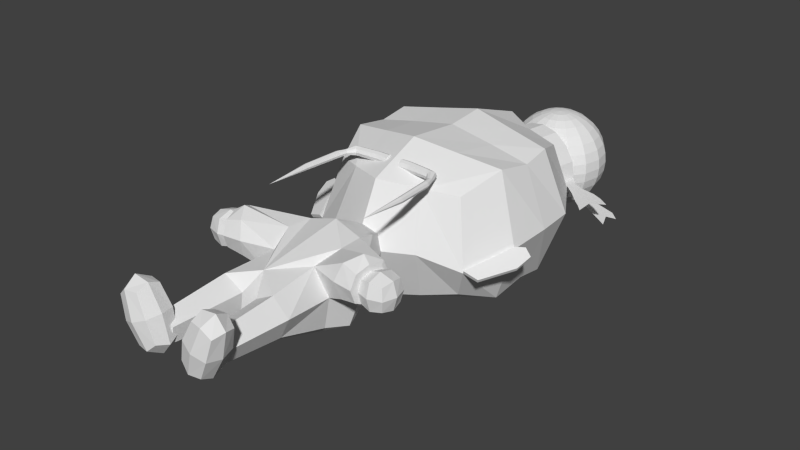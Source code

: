 # Source: Oldchinese_textured.blend  (saved by Blender 2.73.0; exported with 4.5.12 LTS)
import bpy
from mathutils import Matrix  # noqa: F401  (used for matrix-valued properties, if any)

bpy.ops.wm.read_factory_settings(use_empty=True)
scene = bpy.context.scene
scene.name = 'Scene'

# ---- collections
col_collection_1 = bpy.data.collections.new('Collection 1'); scene.collection.children.link(col_collection_1)

# ---- materials (node trees are filled in below, after node groups)
mat_material = bpy.data.materials.new('Material')
mat_material.alpha_threshold = 0.0
mat_material.use_transparent_shadow = False
mat_material.roughness = 0.5
mat_material.line_color = (0.0, 0.0, 0.0, 1.0)

# ---- material node trees

# ---- world
world_world = bpy.data.worlds.new('World'); scene.world = world_world
world_world.color = (0.05088, 0.05088, 0.05088)
world_world.use_sun_shadow = False
world_world.sun_shadow_jitter_overblur = 0.0
world_world.cycles.sampling_method = 'MANUAL'
world_world.cycles.sample_map_resolution = 256

# ---- meshes
me_cylinder = bpy.data.meshes.new('Cylinder')
me_cylinder.from_pydata([(0.07675, 0.07326, -0.5755), (0.1239, 0.3564, -0.5775), (0.2944, 0.03703, -0.5316), (0.3415, 0.3202, -0.5336), (0.4789, 0.006359, -0.4067), (0.526, 0.2895, -0.4086), (0.6021, -0.01409, -0.2196), (0.6493, 0.2691, -0.2216), (0.6454, -0.02121, 0.000987), (0.6926, 0.262, -0.000987), (0.6022, -0.01391, 0.2216), (0.6493, 0.2693, 0.2196), (0.4789, 0.006702, 0.4086), (0.5261, 0.2899, 0.4067), (0.2944, 0.03748, 0.5336), (0.3416, 0.3207, 0.5316), (0.07683, 0.07375, 0.5775), (0.124, 0.3569, 0.5755), (-0.1408, 0.11, 0.5336), (-0.09362, 0.3931, 0.5316), (-0.3253, 0.1406, 0.4086), (-0.2781, 0.4238, 0.4067), (-0.4486, 0.1611, 0.2216), (-0.4014, 0.4443, 0.2196), (-0.4919, 0.1682, 0.0009869), (-0.4447, 0.4514, -0.000987), (-0.4486, 0.1609, -0.2196), (-0.4014, 0.4441, -0.2216), (-0.3253, 0.1403, -0.4067), (-0.2782, 0.4235, -0.4086), (-0.1409, 0.1095, -0.5316), (-0.0937, 0.3927, -0.5336), (0.7764, -0.01947, 0.0005084), (0.8007, 0.1264, -0.0005083), (0.9243, -0.1546, 0.0007173), (0.9586, 0.05121, -0.0007173), (1.09, -0.3342, 0.001203), (1.147, 0.01089, -0.001203), (1.154, -0.3912, 0.001492), (1.278, -0.05275, -0.001492), (1.243, -0.2668, 9.313e-09), (1.423, -0.1564, -0.000746), (1.251, -0.5016, 0.000746), (0.7183, 0.2293, -0.2541), (0.6742, 0.3251, -0.2531), (0.8537, 0.2399, -0.2893), (0.7927, 0.3726, -0.288), (0.9479, 0.1918, -0.3081), (0.9402, 0.4244, -0.3309), (1.085, 0.1282, -0.3364), (1.075, 0.424, -0.3653), (1.227, 0.0627, -0.3657), (1.216, 0.4196, -0.4007), (1.221, 0.2411, -0.3832), (1.323, 0.3248, -0.4179), (1.307, 0.02365, -0.3827)], [], [(0, 1, 3, 2), (2, 3, 5, 4), (4, 5, 7, 6), (6, 7, 9, 8), (8, 9, 11, 10), (10, 11, 13, 12), (12, 13, 15, 14), (14, 15, 17, 16), (16, 17, 19, 18), (18, 19, 21, 20), (20, 21, 23, 22), (22, 23, 25, 24), (24, 25, 27, 26), (26, 27, 29, 28), (3, 1, 31, 29, 27, 25, 23, 21, 19, 17, 15, 13, 11, 9, 7, 5), (30, 31, 1, 0), (28, 29, 31, 30), (0, 2, 4, 6, 8, 10, 12, 14, 16, 18, 20, 22, 24, 26, 28, 30), (9, 8, 32, 33), (33, 32, 34, 35), (35, 34, 36, 37), (37, 36, 38, 40, 39), (7, 6, 43, 44), (39, 40, 41), (40, 38, 42), (44, 43, 45, 46), (46, 45, 47, 48), (48, 47, 49, 50), (50, 49, 51, 53, 52), (52, 53, 54), (53, 51, 55)])
_uv = me_cylinder.uv_layers.new(name='UVMap')
_uv.uv.foreach_set('vector', [0.645, 0.8343, 0.6449, 0.8521, 0.7062, 0.8474, 0.7063, 0.8296, 0.7063, 0.8296, 0.7062, 0.8474, 0.7581, 0.8435, 0.7582, 0.8257, 0.7582, 0.8257, 0.7581, 0.8435, 0.7644, 0.8459, 0.7521, 0.822, 0.7521, 0.822, 0.7644, 0.8459, 0.7766, 0.845, 0.7643, 0.8211, 0.7643, 0.8211, 0.7766, 0.845, 0.7644, 0.8459, 0.7521, 0.8221, 0.7521, 0.8221, 0.7644, 0.8459, 0.7581, 0.8435, 0.7582, 0.8257, 0.7582, 0.8257, 0.7581, 0.8435, 0.7062, 0.8475, 0.7063, 0.8297, 0.7063, 0.8297, 0.7062, 0.8475, 0.645, 0.8521, 0.6451, 0.8343, 0.6451, 0.8343, 0.645, 0.8521, 0.5837, 0.8568, 0.5838, 0.839, 0.5838, 0.839, 0.5837, 0.8568, 0.5318, 0.8608, 0.5319, 0.843, 0.5319, 0.843, 0.5318, 0.8608, 0.4971, 0.8634, 0.4973, 0.8456, 0.4973, 0.8456, 0.4971, 0.8634, 0.4849, 0.8643, 0.4851, 0.8465, 0.4851, 0.8465, 0.4849, 0.8643, 0.4971, 0.8634, 0.4972, 0.8456, 0.4972, 0.8456, 0.4971, 0.8634, 0.5318, 0.8607, 0.5319, 0.8429, 0.7062, 0.8474, 0.6449, 0.8521, 0.5837, 0.8568, 0.5318, 0.8607, 0.4971, 0.8634, 0.4849, 0.8643, 0.4971, 0.8634, 0.5318, 0.8608, 0.5837, 0.8568, 0.645, 0.8521, 0.7062, 0.8475, 0.7581, 0.8435, 0.7644, 0.8459, 0.7766, 0.845, 0.7644, 0.8459, 0.7581, 0.8435, 0.5838, 0.839, 0.5837, 0.8568, 0.6449, 0.8521, 0.645, 0.8343, 0.5319, 0.8429, 0.5318, 0.8607, 0.5837, 0.8568, 0.5838, 0.839, 0.645, 0.8343, 0.7063, 0.8296, 0.7582, 0.8257, 0.7521, 0.822, 0.7643, 0.8211, 0.7521, 0.8221, 0.7582, 0.8257, 0.7063, 0.8297, 0.6451, 0.8343, 0.5838, 0.839, 0.5319, 0.843, 0.4973, 0.8456, 0.4851, 0.8465, 0.4972, 0.8456, 0.5319, 0.8429, 0.5838, 0.839, 0.7766, 0.845, 0.7643, 0.8211, 0.798, 0.8175, 0.806, 0.8314, 0.806, 0.8314, 0.798, 0.8175, 0.8387, 0.8038, 0.8501, 0.8233, 0.8501, 0.8233, 0.8387, 0.8038, 0.884, 0.7857, 0.8757, 0.8159, 0.8757, 0.8159, 0.884, 0.7857, 0.9017, 0.7799, 0.9278, 0.7913, 0.9123, 0.8091, 0.7644, 0.8459, 0.7521, 0.822, 0.7763, 0.8448, 0.7608, 0.8528, 0.9123, 0.8091, 0.9278, 0.7913, 0.9524, 0.7984, 0.9278, 0.7913, 0.9017, 0.7799, 0.911, 0.7763, 0.7608, 0.8528, 0.7763, 0.8448, 0.8137, 0.8489, 0.7922, 0.86, 0.7922, 0.86, 0.8137, 0.8489, 0.8416, 0.8465, 0.8316, 0.8683, 0.8316, 0.8683, 0.8416, 0.8465, 0.8819, 0.8436, 0.8693, 0.8713, 0.8693, 0.8713, 0.8819, 0.8436, 0.9238, 0.8407, 0.9162, 0.8574, 0.9086, 0.8741, 0.9086, 0.8741, 0.9162, 0.8574, 0.9417, 0.8676, 0.9162, 0.8574, 0.9238, 0.8407, 0.9473, 0.8388])
me_cylinder.use_remesh_preserve_volume = False
me_cylinder.use_remesh_preserve_attributes = False
me_cylinder.use_mirror_vertex_groups = False
me_cylinder.update()
me_sphere = bpy.data.meshes.new('Sphere')
me_sphere.from_pydata([(-0.2186, -0.06093, 0.6455), (-0.342, -0.06093, 0.608), (-0.4558, -0.06093, 0.5472), (-0.5555, -0.06093, 0.4654), (-0.6374, -0.06093, 0.3656), (-0.6982, -0.06093, 0.2519), (-0.7356, -0.06093, 0.1284), (-0.7483, -0.06093, 4.792e-08), (-0.7356, -0.06093, -0.1284), (-0.6982, -0.06093, -0.2519), (-0.6374, -0.06093, -0.3656), (-0.5555, -0.06093, -0.4654), (-0.4558, -0.06093, -0.5472), (-0.342, -0.06093, -0.608), (-0.2186, -0.06093, -0.6455), (-0.2088, -0.0118, 0.6455), (-0.3229, 0.03545, 0.608), (-0.428, 0.07899, 0.5472), (-0.5201, 0.1172, 0.4654), (-0.5957, 0.1485, 0.3656), (-0.6519, 0.1718, 0.2519), (-0.6865, 0.1861, 0.1284), (-0.6982, 0.1909, 4.792e-08), (-0.6865, 0.1861, -0.1284), (-0.6519, 0.1718, -0.2519), (-0.5957, 0.1485, -0.3656), (-0.5201, 0.1172, -0.4654), (-0.428, 0.07899, -0.5472), (-0.3229, 0.03545, -0.608), (-0.2088, -0.0118, -0.6455), (-0.181, 0.02986, 0.6455), (-0.2683, 0.1172, 0.608), (-0.3487, 0.1976, 0.5472), (-0.4192, 0.2681, 0.4654), (-0.4771, 0.326, 0.3656), (-0.5201, 0.369, 0.2519), (-0.5466, 0.3955, 0.1284), (-0.5555, 0.4044, 4.792e-08), (-0.5466, 0.3955, -0.1284), (-0.5201, 0.369, -0.2519), (-0.4771, 0.326, -0.3656), (-0.4192, 0.2681, -0.4654), (-0.3487, 0.1976, -0.5472), (-0.2683, 0.1172, -0.608), (-0.181, 0.02986, -0.6455), (-0.1393, 0.05769, 0.6455), (-0.1866, 0.1718, 0.608), (-0.2301, 0.2769, 0.5472), (-0.2683, 0.369, 0.4654), (-0.2996, 0.4446, 0.3656), (-0.3229, 0.5008, 0.2519), (-0.3372, 0.5354, 0.1284), (-0.342, 0.5471, 4.792e-08), (-0.3372, 0.5354, -0.1284), (-0.3229, 0.5008, -0.2519), (-0.2996, 0.4446, -0.3656), (-0.2683, 0.369, -0.4654), (-0.2301, 0.2769, -0.5472), (-0.1866, 0.1718, -0.608), (-0.1393, 0.05769, -0.6455), (-0.09018, 0.06746, 0.6455), (-0.09018, 0.1909, 0.608), (-0.09018, 0.3047, 0.5472), (-0.09018, 0.4044, 0.4654), (-0.09018, 0.4863, 0.3656), (-0.09018, 0.5471, 0.2519), (-0.09018, 0.5845, 0.1284), (-0.09018, 0.5972, 4.792e-08), (-0.09018, 0.5845, -0.1284), (-0.09018, 0.5471, -0.2519), (-0.09018, 0.4863, -0.3656), (-0.09018, 0.4044, -0.4654), (-0.09018, 0.3047, -0.5472), (-0.09018, 0.1909, -0.608), (-0.09018, 0.06746, -0.6455), (-0.04104, 0.05769, 0.6455), (0.006204, 0.1718, 0.608), (0.04975, 0.2769, 0.5472), (0.08791, 0.369, 0.4654), (0.1192, 0.4446, 0.3656), (0.1425, 0.5008, 0.2519), (0.1568, 0.5354, 0.1284), (0.1617, 0.5471, 4.792e-08), (0.1568, 0.5354, -0.1284), (0.1425, 0.5008, -0.2519), (0.1192, 0.4446, -0.3656), (0.08791, 0.369, -0.4654), (0.04975, 0.2769, -0.5472), (0.006204, 0.1718, -0.608), (-0.04104, 0.05769, -0.6455), (0.000612, 0.02986, 0.6455), (0.08791, 0.1172, 0.608), (0.1684, 0.1976, 0.5472), (0.2389, 0.2681, 0.4654), (0.2968, 0.326, 0.3656), (0.3398, 0.369, 0.2519), (0.3662, 0.3955, 0.1284), (0.3752, 0.4044, 4.792e-08), (0.3662, 0.3955, -0.1284), (0.3398, 0.369, -0.2519), (0.2968, 0.326, -0.3656), (0.2389, 0.2681, -0.4654), (0.1684, 0.1976, -0.5472), (0.08791, 0.1172, -0.608), (0.0006119, 0.02986, -0.6455), (0.02844, -0.0118, 0.6455), (0.1425, 0.03545, 0.608), (0.2476, 0.07899, 0.5472), (0.3398, 0.1172, 0.4654), (0.4154, 0.1485, 0.3656), (0.4716, 0.1718, 0.2519), (0.5062, 0.1861, 0.1284), (0.5178, 0.1909, 4.792e-08), (0.5062, 0.1861, -0.1284), (0.4716, 0.1718, -0.2519), (0.4154, 0.1485, -0.3656), (0.3398, 0.1172, -0.4654), (0.2476, 0.07899, -0.5472), (0.1425, 0.03545, -0.608), (0.02844, -0.0118, -0.6455), (0.03822, -0.06093, 0.6455), (0.1617, -0.06093, 0.608), (0.2755, -0.06093, 0.5472), (0.3752, -0.06093, 0.4654), (0.457, -0.06093, 0.3656), (0.5178, -0.06093, 0.2519), (0.5553, -0.06093, 0.1284), (0.5679, -0.06093, 4.792e-08), (0.5553, -0.06093, -0.1284), (0.5178, -0.06093, -0.2519), (0.457, -0.06093, -0.3656), (0.3752, -0.06093, -0.4654), (0.2755, -0.06093, -0.5472), (0.1617, -0.06093, -0.608), (0.03822, -0.06093, -0.6455), (0.02844, -0.1101, 0.6455), (0.1425, -0.1573, 0.608), (0.2476, -0.2009, 0.5472), (0.3398, -0.239, 0.4654), (0.4154, -0.2703, 0.3656), (0.4716, -0.2936, 0.2519), (0.5062, -0.3079, 0.1284), (0.5178, -0.3128, 4.792e-08), (0.5062, -0.3079, -0.1284), (0.4716, -0.2936, -0.2519), (0.4154, -0.2703, -0.3656), (0.3398, -0.239, -0.4654), (0.2476, -0.2009, -0.5472), (0.1425, -0.1573, -0.608), (0.02844, -0.1101, -0.6455), (0.0006119, -0.1517, 0.6455), (0.08791, -0.239, 0.608), (0.1684, -0.3195, 0.5472), (0.2389, -0.39, 0.4654), (0.2968, -0.4479, 0.3656), (0.3398, -0.4909, 0.2519), (0.3662, -0.5173, 0.1284), (0.3752, -0.5263, 4.792e-08), (0.3662, -0.5173, -0.1284), (0.3398, -0.4909, -0.2519), (0.2968, -0.4479, -0.3656), (0.2389, -0.39, -0.4654), (0.1684, -0.3195, -0.5472), (0.08791, -0.239, -0.608), (0.0006118, -0.1517, -0.6455), (-0.04104, -0.1795, 0.6455), (0.006204, -0.2936, 0.608), (0.04975, -0.3987, 0.5472), (0.08791, -0.4909, 0.4654), (0.1192, -0.5665, 0.3656), (0.1425, -0.6227, 0.2519), (0.1568, -0.6573, 0.1284), (0.1617, -0.669, 4.792e-08), (0.1568, -0.6573, -0.1284), (0.1425, -0.6227, -0.2519), (0.1192, -0.5665, -0.3656), (0.08791, -0.4909, -0.4654), (0.04975, -0.3987, -0.5472), (0.006204, -0.2936, -0.608), (-0.04104, -0.1795, -0.6455), (-0.09018, -0.1893, 0.6455), (-0.09018, -0.3128, 0.608), (-0.09018, -0.4266, 0.5472), (-0.09018, -0.5263, 0.4654), (-0.09018, -0.6081, 0.3656), (-0.09018, -0.669, 0.2519), (-0.09018, -0.7064, 0.1284), (-0.09018, -0.719, 4.792e-08), (-0.09018, -0.7064, -0.1284), (-0.09018, -0.669, -0.2519), (-0.09018, -0.6081, -0.3656), (-0.09018, -0.5263, -0.4654), (-0.09018, -0.4266, -0.5472), (-0.09018, -0.3128, -0.608), (-0.09018, -0.1893, -0.6455), (-0.1393, -0.1795, 0.6455), (-0.1866, -0.2936, 0.608), (-0.2301, -0.3987, 0.5472), (-0.2683, -0.4909, 0.4654), (-0.2996, -0.5665, 0.3656), (-0.3229, -0.6227, 0.2519), (-0.3372, -0.6573, 0.1284), (-0.342, -0.669, 4.792e-08), (-0.3372, -0.6573, -0.1284), (-0.3229, -0.6227, -0.2519), (-0.2996, -0.5665, -0.3656), (-0.2683, -0.4909, -0.4654), (-0.2301, -0.3987, -0.5472), (-0.1866, -0.2936, -0.608), (-0.1393, -0.1795, -0.6455), (-0.09018, -0.06093, 0.6581), (-0.181, -0.1517, 0.6455), (-0.2683, -0.239, 0.608), (-0.3487, -0.3195, 0.5472), (-0.4192, -0.39, 0.4654), (-0.4771, -0.4479, 0.3656), (-0.5201, -0.4909, 0.2519), (-0.5466, -0.5173, 0.1284), (-0.5555, -0.5263, 4.792e-08), (-0.5466, -0.5173, -0.1284), (-0.5201, -0.4909, -0.2519), (-0.4771, -0.4479, -0.3656), (-0.4192, -0.39, -0.4654), (-0.3487, -0.3195, -0.5472), (-0.2683, -0.239, -0.608), (-0.181, -0.1517, -0.6455), (-0.09018, -0.06093, -0.6581), (-0.2088, -0.1101, 0.6455), (-0.3229, -0.1573, 0.608), (-0.428, -0.2009, 0.5472), (-0.5201, -0.239, 0.4654), (-0.5957, -0.2703, 0.3656), (-0.6519, -0.2936, 0.2519), (-0.6865, -0.3079, 0.1284), (-0.6982, -0.3128, 4.792e-08), (-0.6865, -0.3079, -0.1284), (-0.6519, -0.2936, -0.2519), (-0.5957, -0.2703, -0.3656), (-0.5201, -0.239, -0.4654), (-0.428, -0.2009, -0.5472), (-0.3229, -0.1573, -0.608), (-0.2088, -0.1101, -0.6455)], [], [(11, 10, 25, 26), (9, 8, 23, 24), (7, 6, 21, 22), (5, 4, 19, 20), (3, 2, 17, 18), (14, 13, 28, 29), (1, 0, 15, 16), (12, 11, 26, 27), (10, 9, 24, 25), (8, 7, 22, 23), (6, 5, 20, 21), (4, 3, 18, 19), (2, 1, 16, 17), (13, 12, 27, 28), (21, 20, 35, 36), (19, 18, 33, 34), (17, 16, 31, 32), (28, 27, 42, 43), (26, 25, 40, 41), (24, 23, 38, 39), (22, 21, 36, 37), (20, 19, 34, 35), (18, 17, 32, 33), (29, 28, 43, 44), (16, 15, 30, 31), (27, 26, 41, 42), (25, 24, 39, 40), (23, 22, 37, 38), (36, 35, 50, 51), (34, 33, 48, 49), (32, 31, 46, 47), (43, 42, 57, 58), (41, 40, 55, 56), (39, 38, 53, 54), (37, 36, 51, 52), (35, 34, 49, 50), (33, 32, 47, 48), (44, 43, 58, 59), (31, 30, 45, 46), (42, 41, 56, 57), (40, 39, 54, 55), (38, 37, 52, 53), (51, 50, 65, 66), (49, 48, 63, 64), (47, 46, 61, 62), (58, 57, 72, 73), (56, 55, 70, 71), (54, 53, 68, 69), (52, 51, 66, 67), (50, 49, 64, 65), (48, 47, 62, 63), (59, 58, 73, 74), (46, 45, 60, 61), (57, 56, 71, 72), (55, 54, 69, 70), (53, 52, 67, 68), (66, 65, 80, 81), (64, 63, 78, 79), (62, 61, 76, 77), (73, 72, 87, 88), (71, 70, 85, 86), (69, 68, 83, 84), (67, 66, 81, 82), (65, 64, 79, 80), (63, 62, 77, 78), (74, 73, 88, 89), (61, 60, 75, 76), (72, 71, 86, 87), (70, 69, 84, 85), (68, 67, 82, 83), (81, 80, 95, 96), (79, 78, 93, 94), (77, 76, 91, 92), (88, 87, 102, 103), (86, 85, 100, 101), (84, 83, 98, 99), (82, 81, 96, 97), (80, 79, 94, 95), (78, 77, 92, 93), (89, 88, 103, 104), (76, 75, 90, 91), (87, 86, 101, 102), (85, 84, 99, 100), (83, 82, 97, 98), (96, 95, 110, 111), (94, 93, 108, 109), (92, 91, 106, 107), (103, 102, 117, 118), (101, 100, 115, 116), (99, 98, 113, 114), (97, 96, 111, 112), (95, 94, 109, 110), (93, 92, 107, 108), (104, 103, 118, 119), (91, 90, 105, 106), (102, 101, 116, 117), (100, 99, 114, 115), (98, 97, 112, 113), (111, 110, 125, 126), (109, 108, 123, 124), (107, 106, 121, 122), (118, 117, 132, 133), (116, 115, 130, 131), (114, 113, 128, 129), (112, 111, 126, 127), (110, 109, 124, 125), (108, 107, 122, 123), (119, 118, 133, 134), (106, 105, 120, 121), (117, 116, 131, 132), (115, 114, 129, 130), (113, 112, 127, 128), (126, 125, 140, 141), (124, 123, 138, 139), (122, 121, 136, 137), (133, 132, 147, 148), (131, 130, 145, 146), (129, 128, 143, 144), (127, 126, 141, 142), (125, 124, 139, 140), (123, 122, 137, 138), (134, 133, 148, 149), (121, 120, 135, 136), (132, 131, 146, 147), (130, 129, 144, 145), (128, 127, 142, 143), (141, 140, 155, 156), (139, 138, 153, 154), (137, 136, 151, 152), (148, 147, 162, 163), (146, 145, 160, 161), (144, 143, 158, 159), (142, 141, 156, 157), (140, 139, 154, 155), (138, 137, 152, 153), (149, 148, 163, 164), (136, 135, 150, 151), (147, 146, 161, 162), (145, 144, 159, 160), (143, 142, 157, 158), (156, 155, 170, 171), (154, 153, 168, 169), (152, 151, 166, 167), (163, 162, 177, 178), (161, 160, 175, 176), (159, 158, 173, 174), (157, 156, 171, 172), (155, 154, 169, 170), (153, 152, 167, 168), (164, 163, 178, 179), (151, 150, 165, 166), (162, 161, 176, 177), (160, 159, 174, 175), (158, 157, 172, 173), (171, 170, 185, 186), (169, 168, 183, 184), (167, 166, 181, 182), (178, 177, 192, 193), (176, 175, 190, 191), (174, 173, 188, 189), (172, 171, 186, 187), (170, 169, 184, 185), (168, 167, 182, 183), (179, 178, 193, 194), (166, 165, 180, 181), (177, 176, 191, 192), (175, 174, 189, 190), (173, 172, 187, 188), (186, 185, 200, 201), (184, 183, 198, 199), (182, 181, 196, 197), (193, 192, 207, 208), (191, 190, 205, 206), (189, 188, 203, 204), (187, 186, 201, 202), (185, 184, 199, 200), (183, 182, 197, 198), (194, 193, 208, 209), (181, 180, 195, 196), (192, 191, 206, 207), (190, 189, 204, 205), (188, 187, 202, 203), (201, 200, 216, 217), (199, 198, 214, 215), (197, 196, 212, 213), (208, 207, 223, 224), (206, 205, 221, 222), (204, 203, 219, 220), (202, 201, 217, 218), (200, 199, 215, 216), (198, 197, 213, 214), (209, 208, 224, 225), (196, 195, 211, 212), (207, 206, 222, 223), (205, 204, 220, 221), (203, 202, 218, 219), (217, 216, 232, 233), (215, 214, 230, 231), (213, 212, 228, 229), (224, 223, 239, 240), (222, 221, 237, 238), (220, 219, 235, 236), (218, 217, 233, 234), (216, 215, 231, 232), (214, 213, 229, 230), (225, 224, 240, 241), (212, 211, 227, 228), (223, 222, 238, 239), (221, 220, 236, 237), (219, 218, 234, 235), (0, 210, 15), (226, 14, 29), (226, 29, 44), (15, 210, 30), (226, 44, 59), (30, 210, 45), (226, 59, 74), (45, 210, 60), (226, 74, 89), (60, 210, 75), (226, 89, 104), (75, 210, 90), (226, 104, 119), (90, 210, 105), (226, 119, 134), (105, 210, 120), (226, 134, 149), (120, 210, 135), (226, 149, 164), (135, 210, 150), (226, 164, 179), (150, 210, 165), (226, 179, 194), (165, 210, 180), (226, 194, 209), (180, 210, 195), (226, 209, 225), (195, 210, 211), (226, 225, 241), (211, 210, 227), (233, 232, 5, 6), (231, 230, 3, 4), (226, 241, 14), (229, 228, 1, 2), (240, 239, 12, 13), (227, 210, 0), (238, 237, 10, 11), (236, 235, 8, 9), (234, 233, 6, 7), (232, 231, 4, 5), (230, 229, 2, 3), (241, 240, 13, 14), (228, 227, 0, 1), (239, 238, 11, 12), (237, 236, 9, 10), (235, 234, 7, 8)])
_uv = me_sphere.uv_layers.new(name='UVMap')
_uv.uv.foreach_set('vector', [0.5159, 0.9279, 0.4958, 0.9279, 0.506, 0.945, 0.5247, 0.9424, 0.4807, 0.9279, 0.4715, 0.9279, 0.4836, 0.9481, 0.4922, 0.9469, 0.4684, 0.9279, 0.4715, 0.9279, 0.4836, 0.9481, 0.4807, 0.9485, 0.4807, 0.9279, 0.4958, 0.9279, 0.506, 0.945, 0.4922, 0.9469, 0.5159, 0.9279, 0.5406, 0.9279, 0.5474, 0.9393, 0.5247, 0.9424, 0.5991, 0.9279, 0.5686, 0.9279, 0.5734, 0.9358, 0.6015, 0.9319, 0.5686, 0.9279, 0.5991, 0.9279, 0.6015, 0.9319, 0.5734, 0.9358, 0.5406, 0.9279, 0.5159, 0.9279, 0.5247, 0.9424, 0.5474, 0.9393, 0.4958, 0.9279, 0.4807, 0.9279, 0.4922, 0.9469, 0.506, 0.945, 0.4715, 0.9279, 0.4684, 0.9279, 0.4807, 0.9485, 0.4836, 0.9481, 0.4715, 0.9279, 0.4807, 0.9279, 0.4922, 0.9469, 0.4836, 0.9481, 0.4958, 0.9279, 0.5159, 0.9279, 0.5247, 0.9424, 0.506, 0.945, 0.5406, 0.9279, 0.5686, 0.9279, 0.5734, 0.9358, 0.5474, 0.9393, 0.5686, 0.9279, 0.5406, 0.9279, 0.5474, 0.9393, 0.5734, 0.9358, 0.4836, 0.9481, 0.4922, 0.9469, 0.5247, 0.963, 0.5182, 0.9652, 0.506, 0.945, 0.5247, 0.9424, 0.5496, 0.9548, 0.5353, 0.9595, 0.5474, 0.9393, 0.5734, 0.9358, 0.5868, 0.9424, 0.567, 0.949, 0.5734, 0.9358, 0.5474, 0.9393, 0.567, 0.949, 0.5868, 0.9424, 0.5247, 0.9424, 0.506, 0.945, 0.5353, 0.9595, 0.5496, 0.9548, 0.4922, 0.9469, 0.4836, 0.9481, 0.5182, 0.9652, 0.5247, 0.963, 0.4807, 0.9485, 0.4836, 0.9481, 0.5182, 0.9652, 0.5159, 0.9659, 0.4922, 0.9469, 0.506, 0.945, 0.5353, 0.9595, 0.5247, 0.963, 0.5247, 0.9424, 0.5474, 0.9393, 0.567, 0.949, 0.5496, 0.9548, 0.6015, 0.9319, 0.5734, 0.9358, 0.5868, 0.9424, 0.6084, 0.9353, 0.5734, 0.9358, 0.6015, 0.9319, 0.6084, 0.9353, 0.5868, 0.9424, 0.5474, 0.9393, 0.5247, 0.9424, 0.5496, 0.9548, 0.567, 0.949, 0.506, 0.945, 0.4922, 0.9469, 0.5247, 0.963, 0.5353, 0.9595, 0.4836, 0.9481, 0.4807, 0.9485, 0.5159, 0.9659, 0.5182, 0.9652, 0.5182, 0.9652, 0.5247, 0.963, 0.5734, 0.9738, 0.5698, 0.9767, 0.5353, 0.9595, 0.5496, 0.9548, 0.5868, 0.963, 0.5791, 0.9692, 0.567, 0.949, 0.5868, 0.9424, 0.607, 0.9469, 0.5962, 0.9555, 0.5868, 0.9424, 0.567, 0.949, 0.5962, 0.9555, 0.607, 0.9469, 0.5496, 0.9548, 0.5353, 0.9595, 0.5791, 0.9692, 0.5868, 0.963, 0.5247, 0.963, 0.5182, 0.9652, 0.5698, 0.9767, 0.5734, 0.9738, 0.5159, 0.9659, 0.5182, 0.9652, 0.5698, 0.9767, 0.5686, 0.9776, 0.5247, 0.963, 0.5353, 0.9595, 0.5791, 0.9692, 0.5734, 0.9738, 0.5496, 0.9548, 0.567, 0.949, 0.5962, 0.9555, 0.5868, 0.963, 0.6084, 0.9353, 0.5868, 0.9424, 0.607, 0.9469, 0.6186, 0.9376, 0.5868, 0.9424, 0.6084, 0.9353, 0.6186, 0.9376, 0.607, 0.9469, 0.567, 0.949, 0.5496, 0.9548, 0.5868, 0.963, 0.5962, 0.9555, 0.5353, 0.9595, 0.5247, 0.963, 0.5734, 0.9738, 0.5791, 0.9692, 0.5182, 0.9652, 0.5159, 0.9659, 0.5686, 0.9776, 0.5698, 0.9767, 0.5698, 0.9767, 0.5734, 0.9738, 0.6308, 0.9776, 0.6308, 0.9807, 0.5791, 0.9692, 0.5868, 0.963, 0.6308, 0.9659, 0.6308, 0.9726, 0.5962, 0.9555, 0.607, 0.9469, 0.6308, 0.9485, 0.6308, 0.9578, 0.607, 0.9469, 0.5962, 0.9555, 0.6308, 0.9578, 0.6308, 0.9485, 0.5868, 0.963, 0.5791, 0.9692, 0.6308, 0.9726, 0.6308, 0.9659, 0.5734, 0.9738, 0.5698, 0.9767, 0.6308, 0.9807, 0.6308, 0.9776, 0.5686, 0.9776, 0.5698, 0.9767, 0.6308, 0.9807, 0.6308, 0.9817, 0.5734, 0.9738, 0.5791, 0.9692, 0.6308, 0.9726, 0.6308, 0.9776, 0.5868, 0.963, 0.5962, 0.9555, 0.6308, 0.9578, 0.6308, 0.9659, 0.6186, 0.9376, 0.607, 0.9469, 0.6308, 0.9485, 0.6308, 0.9384, 0.607, 0.9469, 0.6186, 0.9376, 0.6308, 0.9384, 0.6308, 0.9485, 0.5962, 0.9555, 0.5868, 0.963, 0.6308, 0.9659, 0.6308, 0.9578, 0.5791, 0.9692, 0.5734, 0.9738, 0.6308, 0.9776, 0.6308, 0.9726, 0.5698, 0.9767, 0.5686, 0.9776, 0.6308, 0.9817, 0.6308, 0.9807, 0.6308, 0.9807, 0.6308, 0.9776, 0.6882, 0.9738, 0.6917, 0.9767, 0.6308, 0.9726, 0.6308, 0.9659, 0.6747, 0.963, 0.6824, 0.9692, 0.6308, 0.9578, 0.6308, 0.9485, 0.6545, 0.9469, 0.6653, 0.9555, 0.6308, 0.9485, 0.6308, 0.9578, 0.6653, 0.9555, 0.6545, 0.9469, 0.6308, 0.9659, 0.6308, 0.9726, 0.6824, 0.9692, 0.6747, 0.963, 0.6308, 0.9776, 0.6308, 0.9807, 0.6917, 0.9767, 0.6882, 0.9738, 0.6308, 0.9817, 0.6308, 0.9807, 0.6917, 0.9767, 0.6929, 0.9776, 0.6308, 0.9776, 0.6308, 0.9726, 0.6824, 0.9692, 0.6882, 0.9738, 0.6308, 0.9659, 0.6308, 0.9578, 0.6653, 0.9555, 0.6747, 0.963, 0.6308, 0.9384, 0.6308, 0.9485, 0.6545, 0.9469, 0.6429, 0.9376, 0.6308, 0.9485, 0.6308, 0.9384, 0.6429, 0.9376, 0.6545, 0.9469, 0.6308, 0.9578, 0.6308, 0.9659, 0.6747, 0.963, 0.6653, 0.9555, 0.6308, 0.9726, 0.6308, 0.9776, 0.6882, 0.9738, 0.6824, 0.9692, 0.6308, 0.9807, 0.6308, 0.9817, 0.6929, 0.9776, 0.6917, 0.9767, 0.6917, 0.9767, 0.6882, 0.9738, 0.7368, 0.963, 0.7434, 0.9652, 0.6824, 0.9692, 0.6747, 0.963, 0.7119, 0.9548, 0.7262, 0.9595, 0.6653, 0.9555, 0.6545, 0.9469, 0.6747, 0.9424, 0.6945, 0.949, 0.6545, 0.9469, 0.6653, 0.9555, 0.6945, 0.949, 0.6747, 0.9424, 0.6747, 0.963, 0.6824, 0.9692, 0.7262, 0.9595, 0.7119, 0.9548, 0.6882, 0.9738, 0.6917, 0.9767, 0.7434, 0.9652, 0.7368, 0.963, 0.6929, 0.9776, 0.6917, 0.9767, 0.7434, 0.9652, 0.7456, 0.9659, 0.6882, 0.9738, 0.6824, 0.9692, 0.7262, 0.9595, 0.7368, 0.963, 0.6747, 0.963, 0.6653, 0.9555, 0.6945, 0.949, 0.7119, 0.9548, 0.6429, 0.9376, 0.6545, 0.9469, 0.6747, 0.9424, 0.6532, 0.9353, 0.6545, 0.9469, 0.6429, 0.9376, 0.6532, 0.9353, 0.6747, 0.9424, 0.6653, 0.9555, 0.6747, 0.963, 0.7119, 0.9548, 0.6945, 0.949, 0.6824, 0.9692, 0.6882, 0.9738, 0.7368, 0.963, 0.7262, 0.9595, 0.6917, 0.9767, 0.6929, 0.9776, 0.7456, 0.9659, 0.7434, 0.9652, 0.7434, 0.9652, 0.7368, 0.963, 0.7694, 0.9469, 0.7779, 0.9481, 0.7262, 0.9595, 0.7119, 0.9548, 0.7368, 0.9424, 0.7555, 0.945, 0.6945, 0.949, 0.6747, 0.9424, 0.6882, 0.9358, 0.7141, 0.9393, 0.6747, 0.9424, 0.6945, 0.949, 0.7141, 0.9393, 0.6882, 0.9358, 0.7119, 0.9548, 0.7262, 0.9595, 0.7555, 0.945, 0.7368, 0.9424, 0.7368, 0.963, 0.7434, 0.9652, 0.7779, 0.9481, 0.7694, 0.9469, 0.7456, 0.9659, 0.7434, 0.9652, 0.7779, 0.9481, 0.7808, 0.9485, 0.7368, 0.963, 0.7262, 0.9595, 0.7555, 0.945, 0.7694, 0.9469, 0.7119, 0.9548, 0.6945, 0.949, 0.7141, 0.9393, 0.7368, 0.9424, 0.6532, 0.9353, 0.6747, 0.9424, 0.6882, 0.9358, 0.66, 0.9319, 0.6747, 0.9424, 0.6532, 0.9353, 0.66, 0.9319, 0.6882, 0.9358, 0.6945, 0.949, 0.7119, 0.9548, 0.7368, 0.9424, 0.7141, 0.9393, 0.7262, 0.9595, 0.7368, 0.963, 0.7694, 0.9469, 0.7555, 0.945, 0.7434, 0.9652, 0.7456, 0.9659, 0.7808, 0.9485, 0.7779, 0.9481, 0.7779, 0.9481, 0.7694, 0.9469, 0.7808, 0.9279, 0.79, 0.9279, 0.7555, 0.945, 0.7368, 0.9424, 0.7456, 0.9279, 0.7658, 0.9279, 0.7141, 0.9393, 0.6882, 0.9358, 0.6929, 0.9279, 0.721, 0.9279, 0.6882, 0.9358, 0.7141, 0.9393, 0.721, 0.9279, 0.6929, 0.9279, 0.7368, 0.9424, 0.7555, 0.945, 0.7658, 0.9279, 0.7456, 0.9279, 0.7694, 0.9469, 0.7779, 0.9481, 0.79, 0.9279, 0.7808, 0.9279, 0.7808, 0.9485, 0.7779, 0.9481, 0.79, 0.9279, 0.7931, 0.9279, 0.7694, 0.9469, 0.7555, 0.945, 0.7658, 0.9279, 0.7808, 0.9279, 0.7368, 0.9424, 0.7141, 0.9393, 0.721, 0.9279, 0.7456, 0.9279, 0.66, 0.9319, 0.6882, 0.9358, 0.6929, 0.9279, 0.6624, 0.9279, 0.6882, 0.9358, 0.66, 0.9319, 0.6624, 0.9279, 0.6929, 0.9279, 0.7141, 0.9393, 0.7368, 0.9424, 0.7456, 0.9279, 0.721, 0.9279, 0.7555, 0.945, 0.7694, 0.9469, 0.7808, 0.9279, 0.7658, 0.9279, 0.7779, 0.9481, 0.7808, 0.9485, 0.7931, 0.9279, 0.79, 0.9279, 0.79, 0.9279, 0.7808, 0.9279, 0.7694, 0.9088, 0.7779, 0.9077, 0.7658, 0.9279, 0.7456, 0.9279, 0.7368, 0.9133, 0.7555, 0.9107, 0.721, 0.9279, 0.6929, 0.9279, 0.6882, 0.92, 0.7141, 0.9164, 0.6929, 0.9279, 0.721, 0.9279, 0.7141, 0.9164, 0.6882, 0.92, 0.7456, 0.9279, 0.7658, 0.9279, 0.7555, 0.9107, 0.7368, 0.9133, 0.7808, 0.9279, 0.79, 0.9279, 0.7779, 0.9077, 0.7694, 0.9088, 0.7931, 0.9279, 0.79, 0.9279, 0.7779, 0.9077, 0.7808, 0.9073, 0.7808, 0.9279, 0.7658, 0.9279, 0.7555, 0.9107, 0.7694, 0.9088, 0.7456, 0.9279, 0.721, 0.9279, 0.7141, 0.9164, 0.7368, 0.9133, 0.6624, 0.9279, 0.6929, 0.9279, 0.6882, 0.92, 0.66, 0.9239, 0.6929, 0.9279, 0.6624, 0.9279, 0.66, 0.9239, 0.6882, 0.92, 0.721, 0.9279, 0.7456, 0.9279, 0.7368, 0.9133, 0.7141, 0.9164, 0.7658, 0.9279, 0.7808, 0.9279, 0.7694, 0.9088, 0.7555, 0.9107, 0.79, 0.9279, 0.7931, 0.9279, 0.7808, 0.9073, 0.7779, 0.9077, 0.7779, 0.9077, 0.7694, 0.9088, 0.7368, 0.8927, 0.7434, 0.8905, 0.7555, 0.9107, 0.7368, 0.9133, 0.7119, 0.901, 0.7262, 0.8962, 0.7141, 0.9164, 0.6882, 0.92, 0.6747, 0.9133, 0.6945, 0.9067, 0.6882, 0.92, 0.7141, 0.9164, 0.6945, 0.9067, 0.6747, 0.9133, 0.7368, 0.9133, 0.7555, 0.9107, 0.7262, 0.8962, 0.7119, 0.901, 0.7694, 0.9088, 0.7779, 0.9077, 0.7434, 0.8905, 0.7368, 0.8927, 0.7808, 0.9073, 0.7779, 0.9077, 0.7434, 0.8905, 0.7456, 0.8898, 0.7694, 0.9088, 0.7555, 0.9107, 0.7262, 0.8962, 0.7368, 0.8927, 0.7368, 0.9133, 0.7141, 0.9164, 0.6945, 0.9067, 0.7119, 0.901, 0.66, 0.9239, 0.6882, 0.92, 0.6747, 0.9133, 0.6532, 0.9205, 0.6882, 0.92, 0.66, 0.9239, 0.6532, 0.9205, 0.6747, 0.9133, 0.7141, 0.9164, 0.7368, 0.9133, 0.7119, 0.901, 0.6945, 0.9067, 0.7555, 0.9107, 0.7694, 0.9088, 0.7368, 0.8927, 0.7262, 0.8962, 0.7779, 0.9077, 0.7808, 0.9073, 0.7456, 0.8898, 0.7434, 0.8905, 0.7434, 0.8905, 0.7368, 0.8927, 0.6882, 0.8819, 0.6917, 0.8791, 0.7262, 0.8962, 0.7119, 0.901, 0.6747, 0.8927, 0.6824, 0.8865, 0.6945, 0.9067, 0.6747, 0.9133, 0.6545, 0.9088, 0.6653, 0.9002, 0.6747, 0.9133, 0.6945, 0.9067, 0.6653, 0.9002, 0.6545, 0.9088, 0.7119, 0.901, 0.7262, 0.8962, 0.6824, 0.8865, 0.6747, 0.8927, 0.7368, 0.8927, 0.7434, 0.8905, 0.6917, 0.8791, 0.6882, 0.8819, 0.7456, 0.8898, 0.7434, 0.8905, 0.6917, 0.8791, 0.6929, 0.8781, 0.7368, 0.8927, 0.7262, 0.8962, 0.6824, 0.8865, 0.6882, 0.8819, 0.7119, 0.901, 0.6945, 0.9067, 0.6653, 0.9002, 0.6747, 0.8927, 0.6532, 0.9205, 0.6747, 0.9133, 0.6545, 0.9088, 0.6429, 0.9182, 0.6747, 0.9133, 0.6532, 0.9205, 0.6429, 0.9182, 0.6545, 0.9088, 0.6945, 0.9067, 0.7119, 0.901, 0.6747, 0.8927, 0.6653, 0.9002, 0.7262, 0.8962, 0.7368, 0.8927, 0.6882, 0.8819, 0.6824, 0.8865, 0.7434, 0.8905, 0.7456, 0.8898, 0.6929, 0.8781, 0.6917, 0.8791, 0.6917, 0.8791, 0.6882, 0.8819, 0.6308, 0.8781, 0.6308, 0.8751, 0.6824, 0.8865, 0.6747, 0.8927, 0.6308, 0.8898, 0.6308, 0.8831, 0.6653, 0.9002, 0.6545, 0.9088, 0.6308, 0.9073, 0.6308, 0.898, 0.6545, 0.9088, 0.6653, 0.9002, 0.6308, 0.898, 0.6308, 0.9073, 0.6747, 0.8927, 0.6824, 0.8865, 0.6308, 0.8831, 0.6308, 0.8898, 0.6882, 0.8819, 0.6917, 0.8791, 0.6308, 0.8751, 0.6308, 0.8781, 0.6929, 0.8781, 0.6917, 0.8791, 0.6308, 0.8751, 0.6308, 0.874, 0.6882, 0.8819, 0.6824, 0.8865, 0.6308, 0.8831, 0.6308, 0.8781, 0.6747, 0.8927, 0.6653, 0.9002, 0.6308, 0.898, 0.6308, 0.8898, 0.6429, 0.9182, 0.6545, 0.9088, 0.6308, 0.9073, 0.6308, 0.9174, 0.6545, 0.9088, 0.6429, 0.9182, 0.6308, 0.9174, 0.6308, 0.9073, 0.6653, 0.9002, 0.6747, 0.8927, 0.6308, 0.8898, 0.6308, 0.898, 0.6824, 0.8865, 0.6882, 0.8819, 0.6308, 0.8781, 0.6308, 0.8831, 0.6917, 0.8791, 0.6929, 0.8781, 0.6308, 0.874, 0.6308, 0.8751, 0.6308, 0.8751, 0.6308, 0.8781, 0.5734, 0.8819, 0.5698, 0.8791, 0.6308, 0.8831, 0.6308, 0.8898, 0.5868, 0.8927, 0.5791, 0.8865, 0.6308, 0.898, 0.6308, 0.9073, 0.607, 0.9088, 0.5962, 0.9002, 0.6308, 0.9073, 0.6308, 0.898, 0.5962, 0.9002, 0.607, 0.9088, 0.6308, 0.8898, 0.6308, 0.8831, 0.5791, 0.8865, 0.5868, 0.8927, 0.6308, 0.8781, 0.6308, 0.8751, 0.5698, 0.8791, 0.5734, 0.8819, 0.6308, 0.874, 0.6308, 0.8751, 0.5698, 0.8791, 0.5686, 0.8781, 0.6308, 0.8781, 0.6308, 0.8831, 0.5791, 0.8865, 0.5734, 0.8819, 0.6308, 0.8898, 0.6308, 0.898, 0.5962, 0.9002, 0.5868, 0.8927, 0.6308, 0.9174, 0.6308, 0.9073, 0.607, 0.9088, 0.6186, 0.9182, 0.6308, 0.9073, 0.6308, 0.9174, 0.6186, 0.9182, 0.607, 0.9088, 0.6308, 0.898, 0.6308, 0.8898, 0.5868, 0.8927, 0.5962, 0.9002, 0.6308, 0.8831, 0.6308, 0.8781, 0.5734, 0.8819, 0.5791, 0.8865, 0.6308, 0.8751, 0.6308, 0.874, 0.5686, 0.8781, 0.5698, 0.8791, 0.5698, 0.8791, 0.5734, 0.8819, 0.5247, 0.8927, 0.5182, 0.8905, 0.5791, 0.8865, 0.5868, 0.8927, 0.5496, 0.901, 0.5353, 0.8962, 0.5962, 0.9002, 0.607, 0.9088, 0.5868, 0.9133, 0.567, 0.9067, 0.607, 0.9088, 0.5962, 0.9002, 0.567, 0.9067, 0.5868, 0.9133, 0.5868, 0.8927, 0.5791, 0.8865, 0.5353, 0.8962, 0.5496, 0.901, 0.5734, 0.8819, 0.5698, 0.8791, 0.5182, 0.8905, 0.5247, 0.8927, 0.5686, 0.8781, 0.5698, 0.8791, 0.5182, 0.8905, 0.5159, 0.8898, 0.5734, 0.8819, 0.5791, 0.8865, 0.5353, 0.8962, 0.5247, 0.8927, 0.5868, 0.8927, 0.5962, 0.9002, 0.567, 0.9067, 0.5496, 0.901, 0.6186, 0.9182, 0.607, 0.9088, 0.5868, 0.9133, 0.6084, 0.9205, 0.607, 0.9088, 0.6186, 0.9182, 0.6084, 0.9205, 0.5868, 0.9133, 0.5962, 0.9002, 0.5868, 0.8927, 0.5496, 0.901, 0.567, 0.9067, 0.5791, 0.8865, 0.5734, 0.8819, 0.5247, 0.8927, 0.5353, 0.8962, 0.5698, 0.8791, 0.5686, 0.8781, 0.5159, 0.8898, 0.5182, 0.8905, 0.5182, 0.8905, 0.5247, 0.8927, 0.4922, 0.9088, 0.4836, 0.9077, 0.5353, 0.8962, 0.5496, 0.901, 0.5247, 0.9133, 0.506, 0.9107, 0.567, 0.9067, 0.5868, 0.9133, 0.5734, 0.92, 0.5474, 0.9164, 0.5868, 0.9133, 0.567, 0.9067, 0.5474, 0.9164, 0.5734, 0.92, 0.5496, 0.901, 0.5353, 0.8962, 0.506, 0.9107, 0.5247, 0.9133, 0.5247, 0.8927, 0.5182, 0.8905, 0.4836, 0.9077, 0.4922, 0.9088, 0.5159, 0.8898, 0.5182, 0.8905, 0.4836, 0.9077, 0.4807, 0.9073, 0.5247, 0.8927, 0.5353, 0.8962, 0.506, 0.9107, 0.4922, 0.9088, 0.5496, 0.901, 0.567, 0.9067, 0.5474, 0.9164, 0.5247, 0.9133, 0.6084, 0.9205, 0.5868, 0.9133, 0.5734, 0.92, 0.6015, 0.9239, 0.5868, 0.9133, 0.6084, 0.9205, 0.6015, 0.9239, 0.5734, 0.92, 0.567, 0.9067, 0.5496, 0.901, 0.5247, 0.9133, 0.5474, 0.9164, 0.5353, 0.8962, 0.5247, 0.8927, 0.4922, 0.9088, 0.506, 0.9107, 0.5182, 0.8905, 0.5159, 0.8898, 0.4807, 0.9073, 0.4836, 0.9077, 0.5991, 0.9279, 0.6308, 0.9279, 0.6015, 0.9319, 0.6308, 0.9279, 0.5991, 0.9279, 0.6015, 0.9319, 0.6308, 0.9279, 0.6015, 0.9319, 0.6084, 0.9353, 0.6015, 0.9319, 0.6308, 0.9279, 0.6084, 0.9353, 0.6308, 0.9279, 0.6084, 0.9353, 0.6186, 0.9376, 0.6084, 0.9353, 0.6308, 0.9279, 0.6186, 0.9376, 0.6308, 0.9279, 0.6186, 0.9376, 0.6308, 0.9384, 0.6186, 0.9376, 0.6308, 0.9279, 0.6308, 0.9384, 0.6308, 0.9279, 0.6308, 0.9384, 0.6429, 0.9376, 0.6308, 0.9384, 0.6308, 0.9279, 0.6429, 0.9376, 0.6308, 0.9279, 0.6429, 0.9376, 0.6532, 0.9353, 0.6429, 0.9376, 0.6308, 0.9279, 0.6532, 0.9353, 0.6308, 0.9279, 0.6532, 0.9353, 0.66, 0.9319, 0.6532, 0.9353, 0.6308, 0.9279, 0.66, 0.9319, 0.6308, 0.9279, 0.66, 0.9319, 0.6624, 0.9279, 0.66, 0.9319, 0.6308, 0.9279, 0.6624, 0.9279, 0.6308, 0.9279, 0.6624, 0.9279, 0.66, 0.9239, 0.6624, 0.9279, 0.6308, 0.9279, 0.66, 0.9239, 0.6308, 0.9279, 0.66, 0.9239, 0.6532, 0.9205, 0.66, 0.9239, 0.6308, 0.9279, 0.6532, 0.9205, 0.6308, 0.9279, 0.6532, 0.9205, 0.6429, 0.9182, 0.6532, 0.9205, 0.6308, 0.9279, 0.6429, 0.9182, 0.6308, 0.9279, 0.6429, 0.9182, 0.6308, 0.9174, 0.6429, 0.9182, 0.6308, 0.9279, 0.6308, 0.9174, 0.6308, 0.9279, 0.6308, 0.9174, 0.6186, 0.9182, 0.6308, 0.9174, 0.6308, 0.9279, 0.6186, 0.9182, 0.6308, 0.9279, 0.6186, 0.9182, 0.6084, 0.9205, 0.6186, 0.9182, 0.6308, 0.9279, 0.6084, 0.9205, 0.6308, 0.9279, 0.6084, 0.9205, 0.6015, 0.9239, 0.6084, 0.9205, 0.6308, 0.9279, 0.6015, 0.9239, 0.4836, 0.9077, 0.4922, 0.9088, 0.4807, 0.9279, 0.4715, 0.9279, 0.506, 0.9107, 0.5247, 0.9133, 0.5159, 0.9279, 0.4958, 0.9279, 0.6308, 0.9279, 0.6015, 0.9239, 0.5991, 0.9279, 0.5474, 0.9164, 0.5734, 0.92, 0.5686, 0.9279, 0.5406, 0.9279, 0.5734, 0.92, 0.5474, 0.9164, 0.5406, 0.9279, 0.5686, 0.9279, 0.6015, 0.9239, 0.6308, 0.9279, 0.5991, 0.9279, 0.5247, 0.9133, 0.506, 0.9107, 0.4958, 0.9279, 0.5159, 0.9279, 0.4922, 0.9088, 0.4836, 0.9077, 0.4715, 0.9279, 0.4807, 0.9279, 0.4807, 0.9073, 0.4836, 0.9077, 0.4715, 0.9279, 0.4684, 0.9279, 0.4922, 0.9088, 0.506, 0.9107, 0.4958, 0.9279, 0.4807, 0.9279, 0.5247, 0.9133, 0.5474, 0.9164, 0.5406, 0.9279, 0.5159, 0.9279, 0.6015, 0.9239, 0.5734, 0.92, 0.5686, 0.9279, 0.5991, 0.9279, 0.5734, 0.92, 0.6015, 0.9239, 0.5991, 0.9279, 0.5686, 0.9279, 0.5474, 0.9164, 0.5247, 0.9133, 0.5159, 0.9279, 0.5406, 0.9279, 0.506, 0.9107, 0.4922, 0.9088, 0.4807, 0.9279, 0.4958, 0.9279, 0.4836, 0.9077, 0.4807, 0.9073, 0.4684, 0.9279, 0.4715, 0.9279])
me_sphere.use_remesh_preserve_volume = False
me_sphere.use_remesh_preserve_attributes = False
me_sphere.use_mirror_vertex_groups = False
me_sphere.update()
me_cube = bpy.data.meshes.new('Cube')
me_cube.from_pydata([(0.2295, 1.383, 0.7817), (0.1007, 1.38, 0.7819), (0.2285, 1.429, 0.8006), (0.09963, 1.426, 0.8008), (0.2281, 1.448, 0.8461), (0.09926, 1.445, 0.8463), (0.2286, 1.429, 0.8917), (0.09978, 1.426, 0.8919), (0.2297, 1.383, 0.9106), (0.1009, 1.38, 0.9108), (0.2308, 1.338, 0.8917), (0.1019, 1.335, 0.8919), (0.2312, 1.319, 0.8461), (0.1023, 1.316, 0.8463), (0.2306, 1.338, 0.8006), (0.1018, 1.335, 0.8008), (0.4462, -0.9761, -0.2057), (0.4246, -0.3067, -0.4246), (0.5734, -0.9761, 0.05898), (0.4889, -0.2908, -0.02866), (0.3615, -0.9761, 0.2655), (0.298, -0.3067, 0.2953), (0.1035, -0.9761, 0.1284), (0.0, -0.7527, 0.338), (0.1558, -0.9761, -0.1628), (0.0, -0.7527, -0.5473), (0.9734, -0.3263, 0.1053), (0.9734, -0.03577, 0.1053), (1.264, -0.03577, 0.1053), (1.264, -0.3263, 0.1053), (0.9734, -0.3263, 0.3958), (0.9734, -0.03577, 0.3958), (1.264, -0.03577, 0.3958), (1.264, -0.3263, 0.3958), (0.9451, -0.3545, 0.2506), (0.9451, -0.181, 0.4241), (0.9451, -0.007498, 0.2506), (0.9451, -0.181, 0.07706), (1.119, -0.007498, 0.4241), (1.292, -0.007498, 0.2506), (1.119, -0.007498, 0.07706), (1.292, -0.181, 0.4241), (1.292, -0.3545, 0.2506), (1.292, -0.181, 0.07706), (1.119, -0.3545, 0.4241), (1.119, -0.3545, 0.07706), (1.119, -0.181, 0.4748), (1.119, -0.181, 0.02639), (1.119, -0.4052, 0.2506), (1.343, -0.181, 0.2506), (1.119, 0.04317, 0.2506), (0.8945, -0.181, 0.2506), (1.049, 0.06537, 0.2715), (0.4847, 0.3493, 0.2196), (1.008, 0.002181, 0.4937), (0.3718, 0.3441, 0.4007), (0.889, -0.171, 0.5977), (0.3982, 0.01871, 0.4127), (0.7611, -0.3528, 0.5226), (0.6996, -0.4367, 0.3123), (0.7404, -0.3735, 0.09007), (0.8596, -0.2003, -0.01391), (0.5974, 0.1869, -0.0009385), (0.9875, -0.01848, 0.06124), (0.4427, 0.3849, -0.01996), (0.8728, 3.42, -0.6351), (0.8891, 1.474, -0.6351), (0.5953, 2.471, -0.8695), (0.8728, 3.42, 0.6351), (0.8891, 1.474, 0.6351), (0.5953, 2.471, 0.8695), (0.6322, 0.9935, 3.491e-09), (1.106, 2.471, -0.7588), (0.0, 3.764, -0.7588), (0.9846, 3.63, 7.278e-10), (0.0, 1.04, -0.7588), (1.099, 1.274, -0.1911), (0.6104, 3.875, 7.278e-10), (0.4936, 1.257, 0.6969), (0.4454, 3.525, 0.6969), (1.106, 2.471, 0.7588), (0.0, 3.764, 0.7588), (0.0, 1.04, 0.7588), (0.4936, 1.257, -0.6969), (0.0, 3.961, 7.278e-10), (0.4454, 3.525, -0.6969), (0.0, 0.673, 6.255e-09), (1.404, 2.471, 7.278e-10), (0.0, 2.471, 0.9803), (0.0, 2.471, -0.9803), (0.5385, 2.927, 0.9259), (0.5385, 2.927, -0.9259), (1.093, 2.865, -0.8238), (1.093, 2.865, 0.8238), (1.368, 2.989, 7.278e-10), (0.0, 2.989, 1.028), (0.0, 2.989, -1.028), (1.078, 1.995, -0.8456), (1.078, 1.995, 0.8456), (0.5286, 1.863, -0.9503), (0.5286, 1.863, 0.9503), (1.376, 1.886, -0.03446), (0.0, 1.732, 1.055), (0.0, 1.732, -1.055), (1.579, 1.914, -0.1057), (1.472, 1.962, -0.04043), (1.538, 1.707, -0.1808), (1.283, 1.304, -0.2539), (1.119, 1.254, -0.1442), (1.395, 1.865, 0.01238), (1.598, 1.893, -0.05883), (1.492, 1.941, 0.006409), (1.558, 1.686, -0.134), (1.302, 1.283, -0.2071), (0.4246, 0.3067, -0.4246), (0.0, 0.3664, 0.5073), (0.0, 0.3664, -0.5073), (0.5073, -3.867e-09, -0.5073), (0.0, -3.867e-09, -0.6554), (0.0, 0.4734, 0.0), (0.2921, 0.6429, 0.2921), (0.0, 0.6839, 0.349), (0.349, 0.6839, 0.0), (0.0, 0.6839, -0.349), (0.0, 0.7576, 0.0), (0.3362, 0.5867, -0.2932), (0.183, 0.856, 0.183), (0.183, 0.856, -0.2046), (0.0, 0.8817, 0.2186), (0.2186, 0.8817, 0.0), (0.0, 0.8817, -0.2186), (0.0, 0.9278, 0.0), (1.035, 0.004451, 0.2762), (1.026, -0.053, 0.4476), (0.9989, -0.2129, 0.5279), (0.968, -0.3816, 0.4699), (0.952, -0.4602, 0.3076), (0.9602, -0.4028, 0.1362), (0.9877, -0.2429, 0.05595), (1.019, -0.07419, 0.1139), (0.4151, -1.853, -0.1392), (0.5043, -1.853, 0.04639), (0.3558, -1.853, 0.1912), (0.1749, -1.853, 0.09506), (0.2116, -1.853, -0.1091), (0.1962, -2.071, -0.02174), (0.1962, -1.781, -0.02174), (0.4662, -1.781, -0.1289), (0.4662, -2.071, -0.1289), (0.4043, -2.071, 0.503), (0.4043, -1.781, 0.503), (0.6744, -1.781, 0.3958), (0.6744, -2.071, 0.3958), (0.274, -2.1, 0.251), (0.3983, -1.926, 0.5645), (0.274, -1.753, 0.251), (0.1496, -1.926, -0.06238), (0.5596, -1.753, 0.5005), (0.5966, -1.753, 0.1231), (0.3109, -1.753, -0.1264), (0.7209, -1.926, 0.4365), (0.5966, -2.1, 0.1231), (0.4722, -1.926, -0.1904), (0.5596, -2.1, 0.5005), (0.3109, -2.1, -0.1264), (0.5959, -1.926, 0.592), (0.2746, -1.926, -0.2179), (0.4353, -2.15, 0.1871), (0.6437, -1.926, 0.1044), (0.4353, -1.702, 0.1871), (0.2269, -1.926, 0.2697), (0.5034, 1.358, 0.7854), (0.5024, 1.401, 0.8032), (0.5021, 1.419, 0.846), (0.5025, 1.401, 0.8887), (0.5036, 1.358, 0.9065), (0.5046, 1.315, 0.8887), (0.5049, 1.298, 0.846), (0.5044, 1.315, 0.8032), (0.5696, 1.344, 0.7841), (0.5979, 1.378, 0.8022), (0.6097, 1.391, 0.8458), (0.598, 1.377, 0.8895), (0.5697, 1.344, 0.9076), (0.5414, 1.311, 0.8895), (0.5297, 1.297, 0.8458), (0.5413, 1.311, 0.8022), (0.63, 1.233, 0.8096), (0.6524, 1.245, 0.8202), (0.6616, 1.25, 0.8456), (0.6524, 1.245, 0.8711), (0.6301, 1.233, 0.8816), (0.6077, 1.221, 0.8711), (0.5984, 1.216, 0.8456), (0.6077, 1.221, 0.8202), (0.6605, 1.124, 0.8003), (0.6923, 1.126, 0.8135), (0.7055, 1.127, 0.8454), (0.6923, 1.126, 0.8773), (0.6605, 1.124, 0.8905), (0.6287, 1.122, 0.8773), (0.6155, 1.121, 0.8454), (0.6287, 1.122, 0.8135), (0.6953, 0.6426, 0.805), (0.7233, 0.6443, 0.8166), (0.7349, 0.645, 0.8446), (0.7233, 0.6443, 0.8727), (0.6953, 0.6425, 0.8843), (0.6673, 0.6407, 0.8727), (0.6558, 0.64, 0.8446), (0.6673, 0.6408, 0.8166), (0.6808, 0.02991, 0.8439)], [], [(0, 1, 3, 2), (2, 3, 5, 4), (4, 5, 7, 6), (6, 7, 9, 8), (8, 9, 11, 10), (10, 11, 13, 12), (3, 1, 15, 13, 11, 9, 7, 5), (14, 15, 1, 0), (12, 13, 15, 14), (14, 0, 171, 178), (16, 17, 19, 18), (18, 19, 21, 20), (20, 21, 23, 22), (19, 17, 25, 23, 21), (24, 25, 17, 16), (22, 23, 25, 24), (24, 16, 140, 144), (51, 36, 27, 37), (50, 39, 28, 40), (49, 42, 29, 43), (48, 34, 26, 45), (47, 40, 28, 43), (46, 38, 31, 35), (44, 46, 35, 30), (33, 41, 46, 44), (41, 32, 38, 46), (45, 47, 43, 29), (26, 37, 47, 45), (37, 27, 40, 47), (42, 48, 45, 29), (33, 44, 48, 42), (44, 30, 34, 48), (39, 49, 43, 28), (32, 41, 49, 39), (41, 33, 42, 49), (36, 50, 40, 27), (31, 38, 50, 36), (38, 32, 39, 50), (34, 51, 37, 26), (30, 35, 51, 34), (35, 31, 36, 51), (52, 53, 55, 54), (54, 55, 57, 56), (59, 21, 19, 60), (63, 64, 53, 52), (61, 62, 64, 63), (63, 52, 132, 139), (98, 100, 78, 69), (101, 98, 69, 76), (66, 76, 71, 83), (93, 90, 70, 80), (68, 74, 77, 79), (92, 72, 67, 91), (79, 77, 84, 81), (77, 85, 73, 84), (74, 65, 85, 77), (76, 69, 78, 71), (83, 71, 86, 75), (71, 78, 82, 86), (97, 101, 76, 66), (92, 94, 87, 72), (94, 93, 80, 87), (100, 102, 82, 78), (90, 95, 88, 70), (97, 66, 83, 99), (91, 67, 89, 96), (99, 83, 75, 103), (85, 91, 96, 73), (79, 81, 95, 90), (74, 68, 93, 94), (65, 74, 94, 92), (65, 92, 91, 85), (68, 79, 90, 93), (67, 99, 103, 89), (72, 97, 99, 67), (70, 88, 102, 100), (72, 87, 101, 97), (87, 80, 98, 101), (80, 70, 100, 98), (76, 107, 113, 108), (109, 108, 113, 112, 110, 111), (107, 106, 112, 113), (106, 104, 110, 112), (105, 101, 109, 111), (104, 105, 111, 110), (101, 76, 108, 109), (118, 116, 114, 117), (115, 55, 120, 121), (56, 57, 58), (116, 123, 125, 114), (127, 125, 122, 129), (122, 124, 131, 129), (119, 116, 123, 124), (130, 127, 129, 131), (128, 126, 129, 131), (124, 121, 128, 131), (124, 123, 130, 131), (120, 122, 129, 126), (122, 64, 114, 125), (121, 120, 126, 128), (130, 123, 125, 127), (64, 119, 124, 122), (55, 53, 64, 122, 120), (61, 63, 139, 138), (60, 61, 138, 137), (59, 60, 137, 136), (58, 59, 136, 135), (56, 58, 135, 134), (54, 56, 134, 133), (52, 54, 133, 132), (64, 62, 19, 117, 114), (117, 19, 17), (132, 133, 134, 135, 136, 137, 138, 139), (60, 19, 62, 61), (58, 57, 21, 59), (21, 57, 55, 115, 23), (25, 118, 117, 17), (140, 141, 142, 143, 144), (22, 24, 144, 143), (20, 22, 143, 142), (18, 20, 142, 141), (16, 18, 141, 140), (170, 155, 146, 156), (169, 158, 147, 159), (168, 161, 148, 162), (167, 153, 145, 164), (166, 159, 147, 162), (165, 157, 150, 154), (163, 165, 154, 149), (152, 160, 165, 163), (160, 151, 157, 165), (164, 166, 162, 148), (145, 156, 166, 164), (156, 146, 159, 166), (161, 167, 164, 148), (152, 163, 167, 161), (163, 149, 153, 167), (158, 168, 162, 147), (151, 160, 168, 158), (160, 152, 161, 168), (155, 169, 159, 146), (150, 157, 169, 155), (157, 151, 158, 169), (153, 170, 156, 145), (149, 154, 170, 153), (154, 150, 155, 170), (178, 171, 179, 186), (12, 14, 178, 177), (10, 12, 177, 176), (8, 10, 176, 175), (6, 8, 175, 174), (4, 6, 174, 173), (2, 4, 173, 172), (0, 2, 172, 171), (186, 179, 187, 194), (177, 178, 186, 185), (176, 177, 185, 184), (175, 176, 184, 183), (174, 175, 183, 182), (173, 174, 182, 181), (172, 173, 181, 180), (171, 172, 180, 179), (194, 187, 195, 202), (185, 186, 194, 193), (184, 185, 193, 192), (183, 184, 192, 191), (182, 183, 191, 190), (181, 182, 190, 189), (180, 181, 189, 188), (179, 180, 188, 187), (202, 195, 203, 210), (193, 194, 202, 201), (192, 193, 201, 200), (191, 192, 200, 199), (190, 191, 199, 198), (189, 190, 198, 197), (188, 189, 197, 196), (187, 188, 196, 195), (201, 202, 210, 209), (200, 201, 209, 208), (199, 200, 208, 207), (198, 199, 207, 206), (197, 198, 206, 205), (196, 197, 205, 204), (195, 196, 204, 203), (210, 203, 211), (209, 210, 211), (208, 209, 211), (207, 208, 211), (206, 207, 211), (205, 206, 211), (204, 205, 211), (203, 204, 211)])
_uv = me_cube.uv_layers.new(name='UVMap')
_uv.uv.foreach_set('vector', [0.3702, 0.4348, 0.3725, 0.4348, 0.3726, 0.4352, 0.3702, 0.4352, 0.3702, 0.4352, 0.3726, 0.4352, 0.3726, 0.4353, 0.3703, 0.4354, 0.3703, 0.4354, 0.3726, 0.4353, 0.3726, 0.4352, 0.3702, 0.4352, 0.3702, 0.4352, 0.3726, 0.4352, 0.3725, 0.4348, 0.3702, 0.4348, 0.3702, 0.4348, 0.3725, 0.4348, 0.3725, 0.4344, 0.3702, 0.4345, 0.3702, 0.4345, 0.3725, 0.4344, 0.3725, 0.4343, 0.3702, 0.4343, 0.3726, 0.4352, 0.3725, 0.4348, 0.3725, 0.4344, 0.3725, 0.4343, 0.3725, 0.4344, 0.3725, 0.4348, 0.3726, 0.4352, 0.3726, 0.4353, 0.3702, 0.4345, 0.3725, 0.4344, 0.3725, 0.4348, 0.3702, 0.4348, 0.3702, 0.4343, 0.3725, 0.4343, 0.3725, 0.4344, 0.3702, 0.4345, 0.3702, 0.4345, 0.3702, 0.4348, 0.3653, 0.4346, 0.3653, 0.4343, 0.4359, 0.1671, 0.4714, 0.2519, 0.4525, 0.254, 0.3985, 0.1671, 0.3985, 0.1671, 0.4525, 0.254, 0.4795, 0.2567, 0.4608, 0.1671, 0.4608, 0.1671, 0.4795, 0.2567, 0.5673, 0.197, 0.5368, 0.1671, 0.4525, 0.254, 0.4714, 0.2519, 0.5673, 0.197, 0.5673, 0.197, 0.4795, 0.2567, 0.5214, 0.1671, 0.5673, 0.197, 0.4714, 0.2519, 0.4359, 0.1671, 0.5368, 0.1671, 0.5673, 0.197, 0.5673, 0.197, 0.5214, 0.1671, 0.5214, 0.1671, 0.4359, 0.1671, 0.4642, 0.0827, 0.5242, 0.0827, 0.2738, 0.2771, 0.264, 0.2923, 0.2586, 0.2898, 0.264, 0.2771, 0.2305, 0.2967, 0.197, 0.2923, 0.2025, 0.2898, 0.2305, 0.2923, 0.1873, 0.2771, 0.197, 0.2618, 0.2025, 0.2643, 0.197, 0.2771, 0.2305, 0.2574, 0.264, 0.2618, 0.2586, 0.2643, 0.2305, 0.2618, 0.2305, 0.2771, 0.2305, 0.2923, 0.2025, 0.2898, 0.197, 0.2771, 0.2305, 0.2771, 0.2305, 0.2923, 0.2586, 0.2898, 0.264, 0.2771, 0.2305, 0.2618, 0.2305, 0.2771, 0.264, 0.2771, 0.2586, 0.2643, 0.2025, 0.2643, 0.197, 0.2771, 0.2305, 0.2771, 0.2305, 0.2618, 0.197, 0.2771, 0.2025, 0.2898, 0.2305, 0.2923, 0.2305, 0.2771, 0.2305, 0.2618, 0.2305, 0.2771, 0.197, 0.2771, 0.2025, 0.2643, 0.2586, 0.2643, 0.264, 0.2771, 0.2305, 0.2771, 0.2305, 0.2618, 0.264, 0.2771, 0.2586, 0.2898, 0.2305, 0.2923, 0.2305, 0.2771, 0.197, 0.2618, 0.2305, 0.2574, 0.2305, 0.2618, 0.2025, 0.2643, 0.2025, 0.2643, 0.2305, 0.2618, 0.2305, 0.2574, 0.197, 0.2618, 0.2305, 0.2618, 0.2586, 0.2643, 0.264, 0.2618, 0.2305, 0.2574, 0.197, 0.2923, 0.1873, 0.2771, 0.197, 0.2771, 0.2025, 0.2898, 0.2025, 0.2898, 0.197, 0.2771, 0.1873, 0.2771, 0.197, 0.2923, 0.197, 0.2771, 0.2025, 0.2643, 0.197, 0.2618, 0.1873, 0.2771, 0.264, 0.2923, 0.2305, 0.2967, 0.2305, 0.2923, 0.2586, 0.2898, 0.2586, 0.2898, 0.2305, 0.2923, 0.2305, 0.2967, 0.264, 0.2923, 0.2305, 0.2923, 0.2025, 0.2898, 0.197, 0.2923, 0.2305, 0.2967, 0.264, 0.2618, 0.2738, 0.2771, 0.264, 0.2771, 0.2586, 0.2643, 0.2586, 0.2643, 0.264, 0.2771, 0.2738, 0.2771, 0.264, 0.2618, 0.264, 0.2771, 0.2586, 0.2898, 0.264, 0.2923, 0.2738, 0.2771, 0.2896, 0.302, 0.4016, 0.3277, 0.4578, 0.3439, 0.2704, 0.2981, 0.2704, 0.2981, 0.4578, 0.3439, 0.4188, 0.2978, 0.3055, 0.2749, 0.3794, 0.2667, 0.4795, 0.2567, 0.4525, 0.254, 0.3665, 0.2698, 0.2765, 0.2953, 0.41, 0.3309, 0.4016, 0.3277, 0.2896, 0.302, 0.3272, 0.2781, 0.3793, 0.313, 0.41, 0.3309, 0.2765, 0.2953, 0.2765, 0.2953, 0.2896, 0.302, 0.2626, 0.2984, 0.2674, 0.2878, 0.2498, 0.5649, 0.4117, 0.5473, 0.4219, 0.4661, 0.3055, 0.4952, 0.2613, 0.5106, 0.2833, 0.5101, 0.283, 0.4924, 0.2644, 0.4891, 0.283, 0.4924, 0.2644, 0.4891, 0.288, 0.475, 0.3035, 0.4811, 0.2455, 0.6813, 0.4087, 0.6897, 0.392, 0.6286, 0.2416, 0.6286, 0.3103, 0.7556, 0.2774, 0.7838, 0.3875, 0.8165, 0.4362, 0.7697, 0.3036, 0.5361, 0.2931, 0.5246, 0.3264, 0.5183, 0.3412, 0.5311, 0.4362, 0.7697, 0.3875, 0.8165, 0.5673, 0.8281, 0.5673, 0.8017, 0.3875, 0.8165, 0.4362, 0.7697, 0.5673, 0.8017, 0.5673, 0.8281, 0.2774, 0.7838, 0.3103, 0.7556, 0.4362, 0.7697, 0.3875, 0.8165, 0.2644, 0.4891, 0.283, 0.4924, 0.3035, 0.4811, 0.288, 0.475, 0.3035, 0.4811, 0.288, 0.475, 0.3214, 0.4577, 0.3303, 0.4686, 0.3811, 0.4308, 0.4219, 0.4661, 0.4981, 0.4363, 0.4931, 0.4051, 0.2833, 0.5101, 0.2613, 0.5106, 0.2644, 0.4891, 0.283, 0.4924, 0.2455, 0.6813, 0.1646, 0.698, 0.1538, 0.6286, 0.2416, 0.6286, 0.1646, 0.698, 0.2455, 0.6813, 0.2416, 0.6286, 0.1538, 0.6286, 0.4117, 0.5473, 0.5673, 0.5296, 0.5673, 0.4371, 0.4219, 0.4661, 0.4087, 0.6897, 0.5673, 0.698, 0.5673, 0.6286, 0.392, 0.6286, 0.2833, 0.5101, 0.283, 0.4924, 0.3035, 0.4811, 0.316, 0.4995, 0.3412, 0.5311, 0.3264, 0.5183, 0.3652, 0.5109, 0.3778, 0.5263, 0.316, 0.4995, 0.3035, 0.4811, 0.3303, 0.4686, 0.3472, 0.489, 0.4362, 0.7697, 0.4087, 0.6897, 0.5673, 0.698, 0.5673, 0.8017, 0.4362, 0.7697, 0.5673, 0.8017, 0.5673, 0.698, 0.4087, 0.6897, 0.2774, 0.7838, 0.3103, 0.7556, 0.2455, 0.6813, 0.1646, 0.698, 0.3103, 0.7556, 0.2774, 0.7838, 0.1646, 0.698, 0.2455, 0.6813, 0.3103, 0.7556, 0.2455, 0.6813, 0.4087, 0.6897, 0.4362, 0.7697, 0.3103, 0.7556, 0.4362, 0.7697, 0.4087, 0.6897, 0.2455, 0.6813, 0.3264, 0.5183, 0.316, 0.4995, 0.3472, 0.489, 0.3652, 0.5109, 0.2931, 0.5246, 0.2833, 0.5101, 0.316, 0.4995, 0.3264, 0.5183, 0.392, 0.6286, 0.5673, 0.6286, 0.5673, 0.5296, 0.4117, 0.5473, 0.2931, 0.5246, 0.2737, 0.5283, 0.2613, 0.5106, 0.2833, 0.5101, 0.2737, 0.5283, 0.2931, 0.5246, 0.2833, 0.5101, 0.2613, 0.5106, 0.2416, 0.6286, 0.392, 0.6286, 0.4117, 0.5473, 0.2498, 0.5649, 0.2436, 0.4684, 0.1895, 0.4723, 0.1838, 0.4695, 0.2379, 0.4656, 0.1565, 0.5475, 0.2379, 0.4656, 0.1838, 0.4695, 0.1086, 0.5235, 0.09669, 0.5513, 0.1281, 0.5577, 0.1895, 0.4723, 0.1143, 0.5263, 0.1086, 0.5235, 0.1838, 0.4695, 0.1143, 0.5263, 0.1024, 0.5541, 0.09669, 0.5513, 0.1086, 0.5235, 0.1338, 0.5605, 0.1621, 0.5503, 0.1565, 0.5475, 0.1281, 0.5577, 0.1024, 0.5541, 0.1338, 0.5605, 0.1281, 0.5577, 0.09669, 0.5513, 0.1621, 0.5503, 0.2436, 0.4684, 0.2379, 0.4656, 0.1565, 0.5475, 0.5673, 0.2978, 0.5673, 0.3468, 0.4136, 0.3238, 0.3971, 0.2961, 0.4981, 0.346, 0.4578, 0.3439, 0.4813, 0.3838, 0.4981, 0.3886, 0.3055, 0.2749, 0.4188, 0.2978, 0.361, 0.2704, 0.5673, 0.3468, 0.5673, 0.3893, 0.4683, 0.3763, 0.4136, 0.3238, 0.5134, 0.4124, 0.4683, 0.3763, 0.4645, 0.3893, 0.5029, 0.4158, 0.4645, 0.3893, 0.5673, 0.3992, 0.5673, 0.422, 0.5029, 0.4158, 0.5673, 0.3612, 0.5673, 0.3468, 0.5673, 0.3893, 0.5673, 0.3992, 0.5673, 0.4158, 0.5134, 0.4124, 0.5029, 0.4158, 0.5673, 0.422, 0.5673, 0.4158, 0.5134, 0.4124, 0.5029, 0.4158, 0.5673, 0.422, 0.5673, 0.3992, 0.5673, 0.3893, 0.5673, 0.4158, 0.5673, 0.422, 0.5673, 0.3992, 0.5673, 0.3893, 0.5673, 0.4158, 0.5673, 0.422, 0.4813, 0.3838, 0.4645, 0.3893, 0.4796, 0.4154, 0.4901, 0.412, 0.4645, 0.3893, 0.41, 0.3309, 0.4136, 0.3238, 0.4683, 0.3763, 0.4981, 0.3886, 0.4813, 0.3838, 0.4901, 0.412, 0.4981, 0.415, 0.5673, 0.4158, 0.5673, 0.3893, 0.4683, 0.3763, 0.5134, 0.4124, 0.41, 0.3309, 0.5673, 0.3612, 0.5673, 0.3992, 0.4645, 0.3893, 0.4578, 0.3439, 0.4016, 0.3277, 0.41, 0.3309, 0.4645, 0.3893, 0.4813, 0.3838, 0.3272, 0.2781, 0.2765, 0.2953, 0.2674, 0.2878, 0.2764, 0.2653, 0.3665, 0.2698, 0.3272, 0.2781, 0.2764, 0.2653, 0.3313, 0.2572, 0.3794, 0.2667, 0.3665, 0.2698, 0.3313, 0.2572, 0.338, 0.253, 0.361, 0.2704, 0.3794, 0.2667, 0.338, 0.253, 0.2822, 0.2467, 0.3055, 0.2749, 0.361, 0.2704, 0.2822, 0.2467, 0.2732, 0.2693, 0.2704, 0.2981, 0.3055, 0.2749, 0.2732, 0.2693, 0.265, 0.2907, 0.2896, 0.302, 0.2704, 0.2981, 0.265, 0.2907, 0.2626, 0.2984, 0.41, 0.3309, 0.3793, 0.313, 0.4525, 0.254, 0.3971, 0.2961, 0.4136, 0.3238, 0.3971, 0.2961, 0.4525, 0.254, 0.4714, 0.2519, 0.2626, 0.2984, 0.265, 0.2907, 0.2732, 0.2693, 0.2822, 0.2467, 0.338, 0.253, 0.3313, 0.2572, 0.2764, 0.2653, 0.2674, 0.2878, 0.3665, 0.2698, 0.4525, 0.254, 0.3793, 0.313, 0.3272, 0.2781, 0.361, 0.2704, 0.4188, 0.2978, 0.4795, 0.2567, 0.3794, 0.2667, 0.4795, 0.2567, 0.4188, 0.2978, 0.4578, 0.3439, 0.5673, 0.3468, 0.5673, 0.197, 0.5673, 0.197, 0.5673, 0.2978, 0.3971, 0.2961, 0.4714, 0.2519, 0.4642, 0.0827, 0.438, 0.0827, 0.4817, 0.0827, 0.535, 0.0827, 0.5242, 0.0827, 0.5368, 0.1671, 0.5214, 0.1671, 0.5242, 0.0827, 0.535, 0.0827, 0.4608, 0.1671, 0.5368, 0.1671, 0.535, 0.0827, 0.4817, 0.0827, 0.3985, 0.1671, 0.4608, 0.1671, 0.4817, 0.0827, 0.438, 0.0827, 0.4359, 0.1671, 0.3985, 0.1671, 0.438, 0.0827, 0.4642, 0.0827, 0.4904, 0.0453, 0.4811, 0.06096, 0.4965, 0.05841, 0.5057, 0.0453, 0.449, 0.06553, 0.417, 0.06096, 0.4429, 0.05841, 0.4737, 0.06096, 0.4077, 0.0453, 0.417, 0.02964, 0.4429, 0.03219, 0.4417, 0.0453, 0.449, 0.02506, 0.4811, 0.02964, 0.4965, 0.03219, 0.4737, 0.02964, 0.477, 0.03007, 0.4698, 0.04573, 0.4389, 0.04318, 0.4377, 0.03007, 0.4172, 0.0453, 0.4244, 0.06096, 0.4552, 0.05841, 0.4564, 0.0453, 0.4244, 0.02964, 0.4172, 0.0453, 0.4564, 0.0453, 0.4552, 0.03219, 0.4016, 0.03219, 0.3923, 0.0453, 0.4172, 0.0453, 0.4244, 0.02964, 0.3923, 0.0453, 0.4016, 0.05841, 0.4244, 0.06096, 0.4172, 0.0453, 0.4737, 0.02964, 0.4809, 0.0453, 0.4417, 0.0453, 0.4429, 0.03219, 0.4965, 0.03219, 0.5057, 0.0453, 0.4809, 0.0453, 0.4737, 0.02964, 0.5018, 0.03007, 0.4925, 0.04318, 0.4698, 0.04573, 0.477, 0.03007, 0.417, 0.02964, 0.449, 0.02506, 0.4737, 0.02964, 0.4429, 0.03219, 0.4016, 0.03219, 0.4244, 0.02964, 0.449, 0.02506, 0.417, 0.02964, 0.4244, 0.02964, 0.4552, 0.03219, 0.4811, 0.02964, 0.449, 0.02506, 0.4131, 0.04573, 0.4037, 0.03007, 0.4377, 0.03007, 0.4389, 0.04318, 0.4016, 0.05841, 0.3923, 0.0453, 0.4077, 0.0453, 0.417, 0.06096, 0.3923, 0.0453, 0.4016, 0.03219, 0.417, 0.02964, 0.4077, 0.0453, 0.4811, 0.06096, 0.449, 0.06553, 0.4737, 0.06096, 0.4965, 0.05841, 0.4552, 0.05841, 0.4244, 0.06096, 0.449, 0.06553, 0.4811, 0.06096, 0.4244, 0.06096, 0.4016, 0.05841, 0.417, 0.06096, 0.449, 0.06553, 0.4811, 0.02964, 0.4904, 0.0453, 0.5057, 0.0453, 0.4965, 0.03219, 0.4552, 0.03219, 0.4564, 0.0453, 0.4904, 0.0453, 0.4811, 0.02964, 0.4564, 0.0453, 0.4552, 0.05841, 0.4811, 0.06096, 0.4904, 0.0453, 0.3653, 0.4343, 0.3653, 0.4346, 0.3641, 0.4345, 0.3646, 0.4342, 0.3702, 0.4343, 0.3702, 0.4345, 0.3653, 0.4343, 0.3653, 0.4341, 0.3702, 0.4345, 0.3702, 0.4343, 0.3653, 0.4341, 0.3653, 0.4343, 0.3702, 0.4348, 0.3702, 0.4345, 0.3653, 0.4343, 0.3653, 0.4346, 0.3702, 0.4352, 0.3702, 0.4348, 0.3653, 0.4346, 0.3653, 0.435, 0.3703, 0.4354, 0.3702, 0.4352, 0.3653, 0.435, 0.3653, 0.4351, 0.3702, 0.4352, 0.3703, 0.4354, 0.3653, 0.4351, 0.3653, 0.435, 0.3702, 0.4348, 0.3702, 0.4352, 0.3653, 0.435, 0.3653, 0.4346, 0.3646, 0.4342, 0.3641, 0.4345, 0.3631, 0.4336, 0.3635, 0.4335, 0.3653, 0.4341, 0.3653, 0.4343, 0.3646, 0.4342, 0.3648, 0.4341, 0.3653, 0.4343, 0.3653, 0.4341, 0.3648, 0.4341, 0.3646, 0.4342, 0.3653, 0.4346, 0.3653, 0.4343, 0.3646, 0.4342, 0.3641, 0.4345, 0.3653, 0.435, 0.3653, 0.4346, 0.3641, 0.4345, 0.3636, 0.4348, 0.3653, 0.4351, 0.3653, 0.435, 0.3636, 0.4348, 0.3634, 0.4349, 0.3653, 0.435, 0.3653, 0.4351, 0.3634, 0.4349, 0.3636, 0.4348, 0.3653, 0.4346, 0.3653, 0.435, 0.3636, 0.4348, 0.3641, 0.4345, 0.3635, 0.4335, 0.3631, 0.4336, 0.3625, 0.4327, 0.3631, 0.4327, 0.3648, 0.4341, 0.3646, 0.4342, 0.3635, 0.4335, 0.3636, 0.4335, 0.3646, 0.4342, 0.3648, 0.4341, 0.3636, 0.4335, 0.3634, 0.4335, 0.3641, 0.4345, 0.3646, 0.4342, 0.3634, 0.4335, 0.363, 0.4336, 0.3636, 0.4348, 0.3641, 0.4345, 0.363, 0.4336, 0.3626, 0.4337, 0.3634, 0.4349, 0.3636, 0.4348, 0.3626, 0.4337, 0.3625, 0.4337, 0.3636, 0.4348, 0.3634, 0.4349, 0.3625, 0.4337, 0.3626, 0.4337, 0.3641, 0.4345, 0.3636, 0.4348, 0.3626, 0.4337, 0.3631, 0.4336, 0.3631, 0.4327, 0.3625, 0.4327, 0.3619, 0.4288, 0.3624, 0.4288, 0.3636, 0.4335, 0.3635, 0.4335, 0.3631, 0.4327, 0.3633, 0.4327, 0.3634, 0.4335, 0.3636, 0.4335, 0.3633, 0.4327, 0.3631, 0.4327, 0.363, 0.4336, 0.3634, 0.4335, 0.3631, 0.4327, 0.3625, 0.4327, 0.3626, 0.4337, 0.363, 0.4336, 0.3625, 0.4327, 0.3619, 0.4327, 0.3625, 0.4337, 0.3626, 0.4337, 0.3619, 0.4327, 0.3617, 0.4327, 0.3626, 0.4337, 0.3625, 0.4337, 0.3617, 0.4327, 0.3619, 0.4327, 0.3631, 0.4336, 0.3626, 0.4337, 0.3619, 0.4327, 0.3625, 0.4327, 0.3633, 0.4327, 0.3631, 0.4327, 0.3624, 0.4288, 0.3626, 0.4288, 0.3631, 0.4327, 0.3633, 0.4327, 0.3626, 0.4288, 0.3624, 0.4288, 0.3625, 0.4327, 0.3631, 0.4327, 0.3624, 0.4288, 0.3619, 0.4288, 0.3619, 0.4327, 0.3625, 0.4327, 0.3619, 0.4288, 0.3614, 0.4288, 0.3617, 0.4327, 0.3619, 0.4327, 0.3614, 0.4288, 0.3612, 0.4288, 0.3619, 0.4327, 0.3617, 0.4327, 0.3612, 0.4288, 0.3614, 0.4288, 0.3625, 0.4327, 0.3619, 0.4327, 0.3614, 0.4288, 0.3619, 0.4288, 0.3624, 0.4288, 0.3619, 0.4288, 0.3621, 0.4238, 0.3626, 0.4288, 0.3624, 0.4288, 0.3621, 0.4238, 0.3624, 0.4288, 0.3626, 0.4288, 0.3621, 0.4238, 0.3619, 0.4288, 0.3624, 0.4288, 0.3621, 0.4238, 0.3614, 0.4288, 0.3619, 0.4288, 0.3621, 0.4238, 0.3612, 0.4288, 0.3614, 0.4288, 0.3621, 0.4238, 0.3614, 0.4288, 0.3612, 0.4288, 0.3621, 0.4238, 0.3619, 0.4288, 0.3614, 0.4288, 0.3621, 0.4238])
me_cube.materials.append(mat_material)
me_cube.use_remesh_preserve_volume = False
me_cube.use_remesh_preserve_attributes = False
me_cube.use_mirror_vertex_groups = False
me_cube.update()

# ---- objects
ob_cylinder = bpy.data.objects.new('Cylinder', me_cylinder)
ob_sphere = bpy.data.objects.new('Sphere', me_sphere)
ob_cube = bpy.data.objects.new('Cube', me_cube)

# ---- transforms, parenting, visibility, modifiers, constraints
ob_cylinder.location = (0.522, 2.233, 0.0)
ob_cylinder.lineart.crease_threshold = 0.0
ob_sphere.location = (0.7464, 3.027, 0.0)
ob_sphere.lineart.crease_threshold = 0.0
ob_cube.location = (0.3221, -1.444, 0.0)
ob_cube.lock_rotations_4d = False
ob_cube.empty_display_type = 'ARROWS'
ob_cube.lineart.crease_threshold = 0.0
_m = ob_cube.modifiers.new('Mirror', 'MIRROR')
_m.use_clip = True

# ---- collection membership
col_collection_1.objects.link(ob_cylinder)
col_collection_1.objects.link(ob_sphere)
col_collection_1.objects.link(ob_cube)

# ---- scene / render settings (as saved in the file)
scene.frame_start = 1; scene.frame_end = 250; scene.frame_set(1)
scene.render.engine = 'BLENDER_EEVEE_NEXT'
scene.render.resolution_percentage = 50
scene.render.dither_intensity = 0.0
scene.cycles.use_denoising = False
scene.cycles.samples = 10
scene.cycles.sampling_pattern = 'TABULATED_SOBOL'
scene.cycles.light_sampling_threshold = 0.0
scene.cycles.use_adaptive_sampling = False
scene.cycles.use_light_tree = False
scene.cycles.blur_glossy = 0.0
scene.cycles.pixel_filter_type = 'GAUSSIAN'
scene.cycles.sample_clamp_indirect = 0.0
scene.view_settings.view_transform = 'Standard'
bpy.context.view_layer.update()

# ---- added for rendering (the .blend has no active camera and no usable light): camera, sun
cam_auto = bpy.data.cameras.new('AutoCamera')
cam_auto.lens = 50.0
cam_auto.sensor_width = 36.0
cam_auto.clip_end = 1000.0
ob_auto_camera = bpy.data.objects.new('AutoCamera', cam_auto)
scene.collection.objects.link(ob_auto_camera)
ob_auto_camera.location = (7.90397, -9.06815, 6.05559)
ob_auto_camera.rotation_euler = (1.09748, -7.21219e-08, 0.694738)
scene.camera = ob_auto_camera
light_auto_sun = bpy.data.lights.new('AutoSun', 'SUN')
light_auto_sun.energy = 3.0
light_auto_sun.angle = 0.0523599
ob_auto_sun = bpy.data.objects.new('AutoSun', light_auto_sun)
scene.collection.objects.link(ob_auto_sun)
ob_auto_sun.rotation_euler = (0.872665, 0.174533, 0.523599)
bpy.context.view_layer.update()
